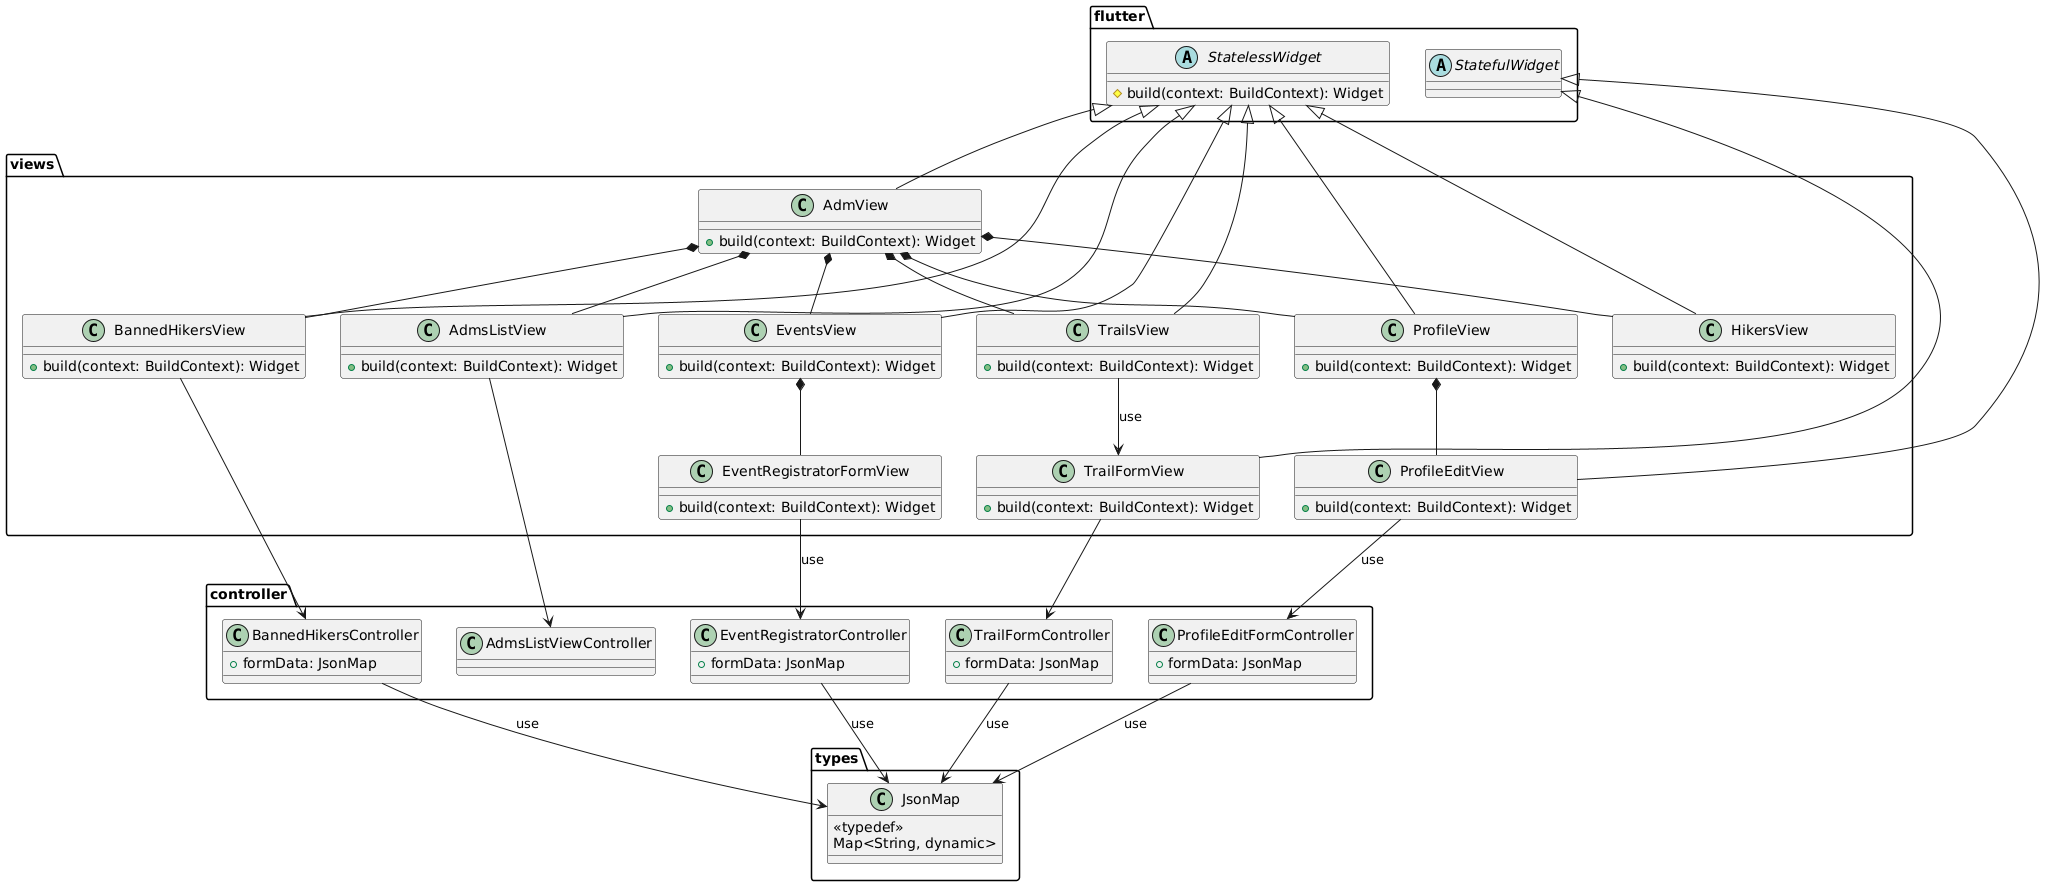

The diagram above was rendered by PlantUML. Its source (embedded in the PNG):
@startuml
package types {
  class JsonMap {
    <<typedef>>
    Map<String, dynamic>
  }
}

package flutter {
  abstract class StatelessWidget {
  # build(context: BuildContext): Widget
  }

  abstract class StatefulWidget
}

package controller {
  class TrailFormController {
    + formData: JsonMap
  }

  class ProfileEditFormController {
    + formData: JsonMap
  }

  class BannedHikersController {
    + formData: JsonMap
  }

  class EventRegistratorController {
    + formData: JsonMap
  }

  class AdmsListViewController
}

package views {
  class AdmView {
    + build(context: BuildContext): Widget
  }

  class AdmsListView {
    + build(context: BuildContext): Widget
  }

  class EventsView {
    + build(context: BuildContext): Widget
  }

  class EventRegistratorFormView {
    + build(context: BuildContext): Widget
  }

  class TrailsView {
    + build(context: BuildContext): Widget
  }

  class TrailFormView {
    + build(context: BuildContext): Widget
  }

  class ProfileView {
    + build(context: BuildContext): Widget
  }

  class ProfileEditView {
    + build(context: BuildContext): Widget
  }

  class BannedHikersView {
    + build(context: BuildContext): Widget
  }

  class HikersView {
    + build(context: BuildContext): Widget
  }
}

StatelessWidget <|-- AdmView
StatelessWidget <|-- ProfileView
StatefulWidget <|-- ProfileEditView
StatelessWidget <|-- AdmsListView
StatelessWidget <|-- EventsView
StatelessWidget <|-- TrailsView
StatelessWidget <|-- BannedHikersView
StatelessWidget <|-- HikersView

AdmView *-- ProfileView
ProfileView *-- ProfileEditView
AdmView *-- TrailsView
AdmView *-- BannedHikersView
AdmView *-- HikersView
AdmView *-- EventsView
AdmView *-- AdmsListView

EventsView *-- EventRegistratorFormView

TrailsView --> TrailFormView : use
ProfileEditView --> ProfileEditFormController : use

AdmsListView --> AdmsListViewController

TrailFormController --> JsonMap : use
ProfileEditFormController --> JsonMap : use

BannedHikersController --> JsonMap : use
EventRegistratorController --> JsonMap : use

BannedHikersView --> BannedHikersController

TrailFormView --> TrailFormController

StatefulWidget <|-- TrailFormView

EventRegistratorFormView --> EventRegistratorController : use
@enduml